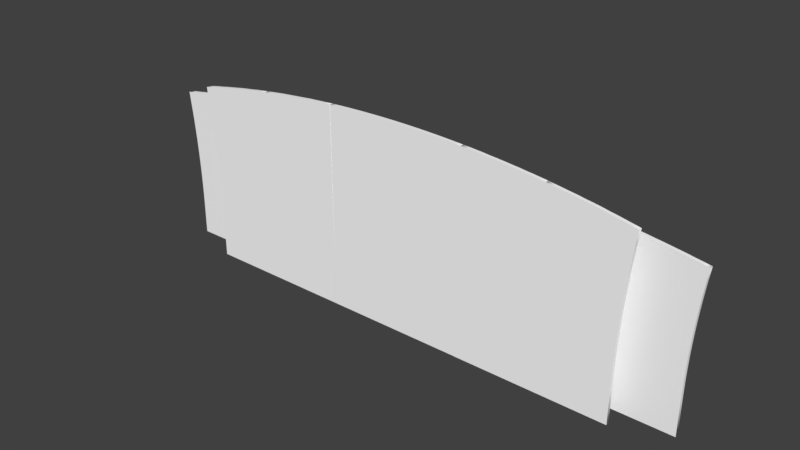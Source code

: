 # Source: set-4thfloor.blend  (saved by Blender 2.78.0; exported with 4.5.12 LTS)
import bpy
from mathutils import Matrix  # noqa: F401  (used for matrix-valued properties, if any)

bpy.ops.wm.read_factory_settings(use_empty=True)
scene = bpy.context.scene
scene.name = 'Scene'

# ---- collections
col_collection_1 = bpy.data.collections.new('Collection 1'); scene.collection.children.link(col_collection_1)

# ---- materials (node trees are filled in below, after node groups)
mat_svgmat_014 = bpy.data.materials.new('SVGMat.014')
mat_svgmat_014.alpha_threshold = 0.0
mat_svgmat_014.use_transparent_shadow = False
mat_svgmat_014.diffuse_color = (1.0, 1.0, 1.0, 1.0)
mat_svgmat_014.roughness = 0.5
mat_svgmat_012 = bpy.data.materials.new('SVGMat.012')
mat_svgmat_012.alpha_threshold = 0.0
mat_svgmat_012.use_transparent_shadow = False
mat_svgmat_012.diffuse_color = (1.0, 1.0, 1.0, 1.0)
mat_svgmat_012.roughness = 0.5
mat_svgmat_010 = bpy.data.materials.new('SVGMat.010')
mat_svgmat_010.alpha_threshold = 0.0
mat_svgmat_010.use_transparent_shadow = False
mat_svgmat_010.diffuse_color = (1.0, 1.0, 1.0, 1.0)
mat_svgmat_010.roughness = 0.5
mat_svgmat_008 = bpy.data.materials.new('SVGMat.008')
mat_svgmat_008.alpha_threshold = 0.0
mat_svgmat_008.use_transparent_shadow = False
mat_svgmat_008.diffuse_color = (1.0, 1.0, 1.0, 1.0)
mat_svgmat_008.roughness = 0.5
mat_svgmat_006 = bpy.data.materials.new('SVGMat.006')
mat_svgmat_006.alpha_threshold = 0.0
mat_svgmat_006.use_transparent_shadow = False
mat_svgmat_006.diffuse_color = (1.0, 1.0, 1.0, 1.0)
mat_svgmat_006.roughness = 0.5
mat_svgmat_004 = bpy.data.materials.new('SVGMat.004')
mat_svgmat_004.alpha_threshold = 0.0
mat_svgmat_004.use_transparent_shadow = False
mat_svgmat_004.diffuse_color = (1.0, 1.0, 1.0, 1.0)
mat_svgmat_004.roughness = 0.5

# ---- material node trees

# ---- world
world_world = bpy.data.worlds.new('World'); scene.world = world_world
world_world.color = (0.05088, 0.05088, 0.05088)
world_world.use_sun_shadow = False
world_world.sun_shadow_jitter_overblur = 0.0
world_world.cycles.sampling_method = 'MANUAL'

# ---- meshes
me_mesh = bpy.data.meshes.new('Mesh')
me_mesh.from_pydata([(-0.04166, -0.09939, 0.001), (-0.04166, -0.08857, 0.001), (-0.04166, -0.07649, 0.001), (-0.04166, -0.06358, 0.001), (-0.04166, -0.05025, 0.001), (-0.04166, -0.03692, 0.001), (-0.04166, -0.02401, 0.001), (-0.04166, -0.01194, 0.001), (-0.04166, -0.001122, 0.001), (-0.04166, 0.00802, 0.001), (-0.04166, 0.01507, 0.001), (-0.04166, 0.01961, 0.001), (-0.04166, 0.02121, 0.001), (-0.03853, 0.02139, 0.001), (-0.03539, 0.02156, 0.001), (-0.03225, 0.02171, 0.001), (-0.02911, 0.02185, 0.001), (-0.02596, 0.02198, 0.001), (-0.02281, 0.02209, 0.001), (-0.01966, 0.02219, 0.001), (-0.01651, 0.02227, 0.001), (-0.01335, 0.02234, 0.001), (-0.01018, 0.0224, 0.001), (-0.007015, 0.02244, 0.001), (-0.003845, 0.02247, 0.001), (-0.003456, 0.02247, 0.001), (-0.003067, 0.02247, 0.001), (-0.002678, 0.02247, 0.001), (-0.002288, 0.02248, 0.001), (-0.001899, 0.02248, 0.001), (-0.00151, 0.02248, 0.001), (-0.00112, 0.02248, 0.001), (-0.000731, 0.02248, 0.001), (-0.0003416, 0.02248, 0.001), (4.795e-05, 0.02248, 0.001), (0.0004375, 0.02248, 0.001), (0.0008271, 0.02248, 0.001), (0.004417, 0.02247, 0.001), (0.008002, 0.02245, 0.001), (0.01158, 0.0224, 0.001), (0.01516, 0.02234, 0.001), (0.01873, 0.02225, 0.001), (0.0223, 0.02215, 0.001), (0.02586, 0.02204, 0.001), (0.02942, 0.0219, 0.001), (0.03297, 0.02175, 0.001), (0.03652, 0.02158, 0.001), (0.04007, 0.02139, 0.001), (0.04361, 0.02118, 0.001), (0.04361, 0.01958, 0.001), (0.04361, 0.01504, 0.001), (0.04361, 0.007991, 0.001), (0.04361, -0.001151, 0.001), (0.04361, -0.01197, 0.001), (0.04361, -0.02404, 0.001), (0.04361, -0.03695, 0.001), (0.04361, -0.05028, 0.001), (0.04361, -0.06361, 0.001), (0.04361, -0.07652, 0.001), (0.04361, -0.0886, 0.001), (0.04361, -0.09941, 0.001), (-0.04166, -0.09939, -0.001), (-0.04166, -0.08857, -0.001), (-0.04166, -0.07649, -0.001), (-0.04166, -0.06358, -0.001), (-0.04166, -0.05025, -0.001), (-0.04166, -0.03692, -0.001), (-0.04166, -0.02401, -0.001), (-0.04166, -0.01194, -0.001), (-0.04166, -0.001122, -0.001), (-0.04166, 0.00802, -0.001), (-0.04166, 0.01507, -0.001), (-0.04166, 0.01961, -0.001), (-0.04166, 0.02121, -0.001), (-0.03853, 0.02139, -0.001), (-0.03539, 0.02156, -0.001), (-0.03225, 0.02171, -0.001), (-0.02911, 0.02185, -0.001), (-0.02596, 0.02198, -0.001), (-0.02281, 0.02209, -0.001), (-0.01966, 0.02219, -0.001), (-0.01651, 0.02227, -0.001), (-0.01335, 0.02234, -0.001), (-0.01018, 0.0224, -0.001), (-0.007015, 0.02244, -0.001), (-0.003845, 0.02247, -0.001), (-0.003456, 0.02247, -0.001), (-0.003067, 0.02247, -0.001), (-0.002678, 0.02247, -0.001), (-0.002288, 0.02248, -0.001), (-0.001899, 0.02248, -0.001), (-0.00151, 0.02248, -0.001), (-0.00112, 0.02248, -0.001), (-0.000731, 0.02248, -0.001), (-0.0003416, 0.02248, -0.001), (4.795e-05, 0.02248, -0.001), (0.0004375, 0.02248, -0.001), (0.0008271, 0.02248, -0.001), (0.004417, 0.02247, -0.001), (0.008002, 0.02245, -0.001), (0.01158, 0.0224, -0.001), (0.01516, 0.02234, -0.001), (0.01873, 0.02225, -0.001), (0.0223, 0.02215, -0.001), (0.02586, 0.02204, -0.001), (0.02942, 0.0219, -0.001), (0.03297, 0.02175, -0.001), (0.03652, 0.02158, -0.001), (0.04007, 0.02139, -0.001), (0.04361, 0.02118, -0.001), (0.04361, 0.01958, -0.001), (0.04361, 0.01504, -0.001), (0.04361, 0.007991, -0.001), (0.04361, -0.001151, -0.001), (0.04361, -0.01197, -0.001), (0.04361, -0.02404, -0.001), (0.04361, -0.03695, -0.001), (0.04361, -0.05028, -0.001), (0.04361, -0.06361, -0.001), (0.04361, -0.07652, -0.001), (0.04361, -0.0886, -0.001), (0.04361, -0.09941, -0.001), (-0.04166, -0.09939, -0.001), (-0.04166, -0.09939, 0.001), (-0.04166, -0.08857, -0.001), (-0.04166, -0.08857, 0.001), (-0.04166, -0.07649, -0.001), (-0.04166, -0.07649, 0.001), (-0.04166, -0.06358, -0.001), (-0.04166, -0.06358, 0.001), (-0.04166, -0.05025, -0.001), (-0.04166, -0.05025, 0.001), (-0.04166, -0.03692, -0.001), (-0.04166, -0.03692, 0.001), (-0.04166, -0.02401, -0.001), (-0.04166, -0.02401, 0.001), (-0.04166, -0.01194, -0.001), (-0.04166, -0.01194, 0.001), (-0.04166, -0.001122, -0.001), (-0.04166, -0.001122, 0.001), (-0.04166, 0.00802, -0.001), (-0.04166, 0.00802, 0.001), (-0.04166, 0.01507, -0.001), (-0.04166, 0.01507, 0.001), (-0.04166, 0.01961, -0.001), (-0.04166, 0.01961, 0.001), (-0.04166, 0.02121, -0.001), (-0.04166, 0.02121, 0.001), (-0.03853, 0.02139, -0.001), (-0.03853, 0.02139, 0.001), (-0.03539, 0.02156, -0.001), (-0.03539, 0.02156, 0.001), (-0.03225, 0.02171, -0.001), (-0.03225, 0.02171, 0.001), (-0.02911, 0.02185, -0.001), (-0.02911, 0.02185, 0.001), (-0.02596, 0.02198, -0.001), (-0.02596, 0.02198, 0.001), (-0.02281, 0.02209, -0.001), (-0.02281, 0.02209, 0.001), (-0.01966, 0.02219, -0.001), (-0.01966, 0.02219, 0.001), (-0.01651, 0.02227, -0.001), (-0.01651, 0.02227, 0.001), (-0.01335, 0.02234, -0.001), (-0.01335, 0.02234, 0.001), (-0.01018, 0.0224, -0.001), (-0.01018, 0.0224, 0.001), (-0.007015, 0.02244, -0.001), (-0.007015, 0.02244, 0.001), (-0.003845, 0.02247, -0.001), (-0.003845, 0.02247, 0.001), (-0.003456, 0.02247, -0.001), (-0.003456, 0.02247, 0.001), (-0.003067, 0.02247, -0.001), (-0.003067, 0.02247, 0.001), (-0.002678, 0.02247, -0.001), (-0.002678, 0.02247, 0.001), (-0.002288, 0.02248, -0.001), (-0.002288, 0.02248, 0.001), (-0.001899, 0.02248, -0.001), (-0.001899, 0.02248, 0.001), (-0.00151, 0.02248, -0.001), (-0.00151, 0.02248, 0.001), (-0.00112, 0.02248, -0.001), (-0.00112, 0.02248, 0.001), (-0.000731, 0.02248, -0.001), (-0.000731, 0.02248, 0.001), (-0.0003416, 0.02248, -0.001), (-0.0003416, 0.02248, 0.001), (4.795e-05, 0.02248, -0.001), (4.795e-05, 0.02248, 0.001), (0.0004375, 0.02248, -0.001), (0.0004375, 0.02248, 0.001), (0.0008271, 0.02248, -0.001), (0.0008271, 0.02248, 0.001), (0.004417, 0.02247, -0.001), (0.004417, 0.02247, 0.001), (0.008002, 0.02245, -0.001), (0.008002, 0.02245, 0.001), (0.01158, 0.0224, -0.001), (0.01158, 0.0224, 0.001), (0.01516, 0.02234, -0.001), (0.01516, 0.02234, 0.001), (0.01873, 0.02225, -0.001), (0.01873, 0.02225, 0.001), (0.0223, 0.02215, -0.001), (0.0223, 0.02215, 0.001), (0.02586, 0.02204, -0.001), (0.02586, 0.02204, 0.001), (0.02942, 0.0219, -0.001), (0.02942, 0.0219, 0.001), (0.03297, 0.02175, -0.001), (0.03297, 0.02175, 0.001), (0.03652, 0.02158, -0.001), (0.03652, 0.02158, 0.001), (0.04007, 0.02139, -0.001), (0.04007, 0.02139, 0.001), (0.04361, 0.02118, -0.001), (0.04361, 0.02118, 0.001), (0.04361, 0.01958, -0.001), (0.04361, 0.01958, 0.001), (0.04361, 0.01504, -0.001), (0.04361, 0.01504, 0.001), (0.04361, 0.007991, -0.001), (0.04361, 0.007991, 0.001), (0.04361, -0.001151, -0.001), (0.04361, -0.001151, 0.001), (0.04361, -0.01197, -0.001), (0.04361, -0.01197, 0.001), (0.04361, -0.02404, -0.001), (0.04361, -0.02404, 0.001), (0.04361, -0.03695, -0.001), (0.04361, -0.03695, 0.001), (0.04361, -0.05028, -0.001), (0.04361, -0.05028, 0.001), (0.04361, -0.06361, -0.001), (0.04361, -0.06361, 0.001), (0.04361, -0.07652, -0.001), (0.04361, -0.07652, 0.001), (0.04361, -0.0886, -0.001), (0.04361, -0.0886, 0.001), (0.04361, -0.09941, -0.001), (0.04361, -0.09941, 0.001)], [], [(35, 37, 36), (34, 37, 35), (33, 37, 34), (32, 37, 33), (31, 37, 32), (30, 37, 31), (37, 30, 29, 28, 27, 26, 25, 24, 23, 22, 21, 20, 19, 18, 17, 16, 15, 14, 13, 12, 11, 10, 9, 8, 7, 6, 5, 4, 3, 2, 1, 0, 60, 59, 58, 57, 56, 55, 54, 53, 52, 51, 50, 49, 48, 47, 46, 45, 44, 43, 42, 41, 40, 39, 38), (98, 96, 97), (98, 95, 96), (98, 94, 95), (98, 93, 94), (98, 92, 93), (98, 91, 92), (98, 90, 91), (98, 89, 90), (98, 88, 89), (98, 87, 88), (99, 87, 98), (99, 86, 87), (99, 85, 86), (99, 84, 85), (100, 84, 99), (100, 83, 84), (101, 83, 100), (101, 82, 83), (101, 81, 82), (102, 81, 101), (102, 80, 81), (103, 80, 102), (103, 79, 80), (104, 79, 103), (104, 78, 79), (105, 78, 104), (105, 77, 78), (106, 77, 105), (106, 76, 77), (107, 76, 106), (107, 75, 76), (108, 75, 107), (108, 74, 75), (108, 73, 74), (109, 73, 108), (109, 72, 73), (110, 72, 109), (110, 71, 72), (111, 71, 110), (111, 70, 71), (112, 70, 111), (112, 69, 70), (113, 69, 112), (113, 68, 69), (114, 68, 113), (114, 67, 68), (115, 67, 114), (115, 66, 67), (116, 66, 115), (116, 65, 66), (117, 65, 116), (117, 64, 65), (118, 64, 117), (118, 63, 64), (119, 63, 118), (119, 62, 63), (120, 62, 119), (120, 61, 62), (121, 61, 120), (123, 125, 124, 122), (125, 127, 126, 124), (127, 129, 128, 126), (129, 131, 130, 128), (131, 133, 132, 130), (133, 135, 134, 132), (135, 137, 136, 134), (137, 139, 138, 136), (139, 141, 140, 138), (141, 143, 142, 140), (143, 145, 144, 142), (145, 147, 146, 144), (147, 149, 148, 146), (149, 151, 150, 148), (151, 153, 152, 150), (153, 155, 154, 152), (155, 157, 156, 154), (157, 159, 158, 156), (159, 161, 160, 158), (161, 163, 162, 160), (163, 165, 164, 162), (165, 167, 166, 164), (167, 169, 168, 166), (169, 171, 170, 168), (171, 173, 172, 170), (173, 175, 174, 172), (175, 177, 176, 174), (177, 179, 178, 176), (179, 181, 180, 178), (181, 183, 182, 180), (183, 185, 184, 182), (185, 187, 186, 184), (187, 189, 188, 186), (189, 191, 190, 188), (191, 193, 192, 190), (193, 195, 194, 192), (195, 197, 196, 194), (197, 199, 198, 196), (199, 201, 200, 198), (201, 203, 202, 200), (203, 205, 204, 202), (205, 207, 206, 204), (207, 209, 208, 206), (209, 211, 210, 208), (211, 213, 212, 210), (213, 215, 214, 212), (215, 217, 216, 214), (217, 219, 218, 216), (219, 221, 220, 218), (221, 223, 222, 220), (223, 225, 224, 222), (225, 227, 226, 224), (227, 229, 228, 226), (229, 231, 230, 228), (231, 233, 232, 230), (233, 235, 234, 232), (235, 237, 236, 234), (237, 239, 238, 236), (239, 241, 240, 238), (241, 243, 242, 240), (243, 123, 122, 242)])
me_mesh.polygons.foreach_set('use_smooth', [0, 0, 0, 0, 0, 0, 0, 0, 0, 0, 0, 0, 0, 0, 0, 0, 0, 0, 0, 0, 0, 0, 0, 0, 0, 0, 0, 0, 0, 0, 0, 0, 0, 0, 0, 0, 0, 0, 0, 0, 0, 0, 0, 0, 0, 0, 0, 0, 0, 0, 0, 0, 0, 0, 0, 0, 0, 0, 0, 0, 0, 0, 0, 0, 0, 0, 1, 1, 1, 1, 1, 1, 1, 1, 1, 1, 1, 1, 1, 1, 1, 1, 1, 1, 1, 1, 1, 1, 1, 1, 1, 1, 1, 1, 1, 1, 1, 1, 1, 1, 1, 1, 1, 1, 1, 1, 1, 1, 1, 1, 1, 1, 1, 1, 1, 1, 1, 1, 1, 1, 1, 1, 1, 1, 1, 1, 1])
_uv = me_mesh.uv_layers.new(name='UVMap')
_uv.uv.foreach_set('vector', [0.0, 0.0, 1.0, 0.0, 1.0, 1.0, 0.0, 0.0, 1.0, 0.0, 1.0, 1.0, 0.0, 0.0, 1.0, 0.0, 1.0, 1.0, 0.0, 0.0, 1.0, 0.0, 1.0, 1.0, 0.0, 0.0, 1.0, 0.0, 1.0, 1.0, 0.0, 0.0, 1.0, 0.0, 1.0, 1.0, 0.5404, 1.0, 0.4709, 1.0, 0.4663, 1.0, 0.4617, 1.0, 0.4572, 1.0, 0.4526, 0.9999, 0.448, 0.9999, 0.4435, 0.9999, 0.4063, 0.9997, 0.3691, 0.9993, 0.332, 0.9989, 0.295, 0.9983, 0.258, 0.9976, 0.221, 0.9968, 0.184, 0.9959, 0.1472, 0.9949, 0.1103, 0.9937, 0.07349, 0.9925, 0.03672, 0.9911, 5.243e-07, 0.9896, 5.243e-07, 0.9764, 5.243e-07, 0.9392, 5.243e-07, 0.8814, 5.243e-07, 0.8064, 3.495e-07, 0.7176, 3.495e-07, 0.6186, 3.495e-07, 0.5127, 3.495e-07, 0.4033, 3.495e-07, 0.294, 3.495e-07, 0.188, 3.495e-07, 0.08898, 0.0, 0.0002378, 1.0, 0.0, 1.0, 0.08874, 1.0, 0.1878, 1.0, 0.2937, 1.0, 0.4031, 1.0, 0.5124, 1.0, 0.6184, 1.0, 0.7174, 1.0, 0.8061, 1.0, 0.8812, 1.0, 0.939, 1.0, 0.9762, 1.0, 0.9894, 0.9585, 0.9911, 0.9169, 0.9926, 0.8753, 0.994, 0.8336, 0.9953, 0.7919, 0.9964, 0.7501, 0.9973, 0.7082, 0.9982, 0.6663, 0.9988, 0.6244, 0.9994, 0.5824, 0.9997, 0.0, 0.0, 1.0, 0.0, 1.0, 1.0, 0.0, 0.0, 1.0, 0.0, 1.0, 1.0, 0.0, 0.0, 1.0, 0.0, 1.0, 1.0, 0.0, 0.0, 1.0, 0.0, 1.0, 1.0, 0.0, 0.0, 1.0, 0.0, 1.0, 1.0, 0.0, 0.0, 1.0, 0.0, 1.0, 1.0, 0.0, 0.0, 1.0, 0.0, 1.0, 1.0, 0.0, 0.0, 1.0, 0.0, 1.0, 1.0, 0.0, 0.0, 1.0, 0.0, 1.0, 1.0, 0.0, 0.0, 1.0, 0.0, 1.0, 1.0, 0.0, 0.0, 1.0, 0.0, 1.0, 1.0, 0.0, 0.0, 1.0, 0.0, 1.0, 1.0, 0.0, 0.0, 1.0, 0.0, 1.0, 1.0, 0.0, 0.0, 1.0, 0.0, 1.0, 1.0, 0.0, 0.0, 1.0, 0.0, 1.0, 1.0, 0.0, 0.0, 1.0, 0.0, 1.0, 1.0, 0.0, 0.0, 1.0, 0.0, 1.0, 1.0, 0.0, 0.0, 1.0, 0.0, 1.0, 1.0, 0.0, 0.0, 1.0, 0.0, 1.0, 1.0, 0.0, 0.0, 1.0, 0.0, 1.0, 1.0, 0.0, 0.0, 1.0, 0.0, 1.0, 1.0, 0.0, 0.0, 1.0, 0.0, 1.0, 1.0, 0.0, 0.0, 1.0, 0.0, 1.0, 1.0, 0.0, 0.0, 1.0, 0.0, 1.0, 1.0, 0.0, 0.0, 1.0, 0.0, 1.0, 1.0, 0.0, 0.0, 1.0, 0.0, 1.0, 1.0, 0.0, 0.0, 1.0, 0.0, 1.0, 1.0, 0.0, 0.0, 1.0, 0.0, 1.0, 1.0, 0.0, 0.0, 1.0, 0.0, 1.0, 1.0, 0.0, 0.0, 1.0, 0.0, 1.0, 1.0, 0.0, 0.0, 1.0, 0.0, 1.0, 1.0, 0.0, 0.0, 1.0, 0.0, 1.0, 1.0, 0.0, 0.0, 1.0, 0.0, 1.0, 1.0, 0.0, 0.0, 1.0, 0.0, 1.0, 1.0, 0.0, 0.0, 1.0, 0.0, 1.0, 1.0, 0.0, 0.0, 1.0, 0.0, 1.0, 1.0, 0.0, 0.0, 1.0, 0.0, 1.0, 1.0, 0.0, 0.0, 1.0, 0.0, 1.0, 1.0, 0.0, 0.0, 1.0, 0.0, 1.0, 1.0, 0.0, 0.0, 1.0, 0.0, 1.0, 1.0, 0.0, 0.0, 1.0, 0.0, 1.0, 1.0, 0.0, 0.0, 1.0, 0.0, 1.0, 1.0, 0.0, 0.0, 1.0, 0.0, 1.0, 1.0, 0.0, 0.0, 1.0, 0.0, 1.0, 1.0, 0.0, 0.0, 1.0, 0.0, 1.0, 1.0, 0.0, 0.0, 1.0, 0.0, 1.0, 1.0, 0.0, 0.0, 1.0, 0.0, 1.0, 1.0, 0.0, 0.0, 1.0, 0.0, 1.0, 1.0, 0.0, 0.0, 1.0, 0.0, 1.0, 1.0, 0.0, 0.0, 1.0, 0.0, 1.0, 1.0, 0.0, 0.0, 1.0, 0.0, 1.0, 1.0, 0.0, 0.0, 1.0, 0.0, 1.0, 1.0, 0.0, 0.0, 1.0, 0.0, 1.0, 1.0, 0.0, 0.0, 1.0, 0.0, 1.0, 1.0, 0.0, 0.0, 1.0, 0.0, 1.0, 1.0, 0.0, 0.0, 1.0, 0.0, 1.0, 1.0, 0.0, 0.0, 1.0, 0.0, 1.0, 1.0, 0.0, 0.0, 1.0, 0.0, 1.0, 1.0, 0.0, 0.0, 1.0, 0.0, 1.0, 1.0, 0.0, 0.0, 1.0, 0.0, 1.0, 1.0, 0.0, 1.0, 0.0, 0.0, 1.0, 0.0, 1.0, 1.0, 0.0, 1.0, 0.0, 0.0, 1.0, 0.0, 1.0, 1.0, 0.0, 1.0, 0.0, 0.0, 1.0, 0.0, 1.0, 1.0, 0.0, 1.0, 0.0, 0.0, 1.0, 0.0, 1.0, 1.0, 0.0, 1.0, 0.0, 0.0, 1.0, 0.0, 1.0, 1.0, 0.0, 1.0, 0.0, 0.0, 1.0, 0.0, 1.0, 1.0, 0.0, 1.0, 0.0, 0.0, 1.0, 0.0, 1.0, 1.0, 0.0, 1.0, 0.0, 0.0, 1.0, 0.0, 1.0, 1.0, 0.0, 1.0, 0.0, 0.0, 1.0, 0.0, 1.0, 1.0, 0.0, 1.0, 0.0, 0.0, 1.0, 0.0, 1.0, 1.0, 0.0, 1.0, 0.0, 0.0, 1.0, 0.0, 1.0, 1.0, 0.0, 1.0, 0.0, 0.0, 1.0, 0.0, 1.0, 1.0, 0.0, 1.0, 0.0, 0.0, 1.0, 0.0, 1.0, 1.0, 0.0, 1.0, 0.0, 0.0, 1.0, 0.0, 1.0, 1.0, 0.0, 1.0, 0.0, 0.0, 1.0, 0.0, 1.0, 1.0, 0.0, 1.0, 0.0, 0.0, 1.0, 0.0, 1.0, 1.0, 0.0, 1.0, 0.0, 0.0, 1.0, 0.0, 1.0, 1.0, 0.0, 1.0, 0.0, 0.0, 1.0, 0.0, 1.0, 1.0, 0.0, 1.0, 0.0, 0.0, 1.0, 0.0, 1.0, 1.0, 0.0, 1.0, 0.0, 0.0, 1.0, 0.0, 1.0, 1.0, 0.0, 1.0, 0.0, 0.0, 1.0, 0.0, 1.0, 1.0, 0.0, 1.0, 0.0, 0.0, 1.0, 0.0, 1.0, 1.0, 0.0, 1.0, 0.0, 0.0, 1.0, 0.0, 1.0, 1.0, 0.0, 1.0, 0.0, 0.0, 1.0, 0.0, 1.0, 1.0, 0.0, 1.0, 0.0, 0.0, 1.0, 0.0, 1.0, 1.0, 0.0, 1.0, 0.0, 0.0, 1.0, 0.0, 1.0, 1.0, 0.0, 1.0, 0.0, 0.0, 1.0, 0.0, 1.0, 1.0, 0.0, 1.0, 0.0, 0.0, 1.0, 0.0, 1.0, 1.0, 0.0, 1.0, 0.0, 0.0, 1.0, 0.0, 1.0, 1.0, 0.0, 1.0, 0.0, 0.0, 1.0, 0.0, 1.0, 1.0, 0.0, 1.0, 0.0, 0.0, 1.0, 0.0, 1.0, 1.0, 0.0, 1.0, 0.0, 0.0, 1.0, 0.0, 1.0, 1.0, 0.0, 1.0, 0.0, 0.0, 1.0, 0.0, 1.0, 1.0, 0.0, 1.0, 0.0, 0.0, 1.0, 0.0, 1.0, 1.0, 0.0, 1.0, 0.0, 0.0, 1.0, 0.0, 1.0, 1.0, 0.0, 1.0, 0.0, 0.0, 1.0, 0.0, 1.0, 1.0, 0.0, 1.0, 0.0, 0.0, 1.0, 0.0, 1.0, 1.0, 0.0, 1.0, 0.0, 0.0, 1.0, 0.0, 1.0, 1.0, 0.0, 1.0, 0.0, 0.0, 1.0, 0.0, 1.0, 1.0, 0.0, 1.0, 0.0, 0.0, 1.0, 0.0, 1.0, 1.0, 0.0, 1.0, 0.0, 0.0, 1.0, 0.0, 1.0, 1.0, 0.0, 1.0, 0.0, 0.0, 1.0, 0.0, 1.0, 1.0, 0.0, 1.0, 0.0, 0.0, 1.0, 0.0, 1.0, 1.0, 0.0, 1.0, 0.0, 0.0, 1.0, 0.0, 1.0, 1.0, 0.0, 1.0, 0.0, 0.0, 1.0, 0.0, 1.0, 1.0, 0.0, 1.0, 0.0, 0.0, 1.0, 0.0, 1.0, 1.0, 0.0, 1.0, 0.0, 0.0, 1.0, 0.0, 1.0, 1.0, 0.0, 1.0, 0.0, 0.0, 1.0, 0.0, 1.0, 1.0, 0.0, 1.0, 0.0, 0.0, 1.0, 0.0, 1.0, 1.0, 0.0, 1.0, 0.0, 0.0, 1.0, 0.0, 1.0, 1.0, 0.0, 1.0, 0.0, 0.0, 1.0, 0.0, 1.0, 1.0, 0.0, 1.0, 0.0, 0.0, 1.0, 0.0, 1.0, 1.0, 0.0, 1.0, 0.0, 0.0, 1.0, 0.0, 1.0, 1.0, 0.0, 1.0, 0.0, 0.0, 1.0, 0.0, 1.0, 1.0, 0.0, 1.0, 0.0, 0.0, 1.0, 0.0, 1.0, 1.0, 0.0, 1.0, 0.0, 0.0, 1.0, 0.0, 1.0, 1.0, 0.0, 1.0, 0.0, 0.0, 1.0, 0.0, 1.0, 1.0, 0.0, 1.0, 0.0, 0.0, 1.0, 0.0, 1.0, 1.0, 0.0, 1.0, 0.0, 0.0, 1.0, 0.0, 1.0, 1.0, 0.0, 1.0, 0.0, 0.0, 1.0, 0.0, 1.0, 1.0, 0.0, 1.0])
me_mesh.materials.append(mat_svgmat_014)
me_mesh.use_remesh_preserve_volume = False
me_mesh.use_remesh_preserve_attributes = False
me_mesh.use_mirror_vertex_groups = False
me_mesh.update()
me_mesh_001 = bpy.data.meshes.new('Mesh.001')
me_mesh_001.from_pydata([(0.0798, 0.2738, 0.001), (0.08381, 0.2747, 0.001), (0.08782, 0.2755, 0.001), (0.09185, 0.2762, 0.001), (0.09588, 0.277, 0.001), (0.09993, 0.2777, 0.001), (0.104, 0.2784, 0.001), (0.108, 0.2791, 0.001), (0.1121, 0.2797, 0.001), (0.1162, 0.2803, 0.001), (0.1203, 0.281, 0.001), (0.1243, 0.2815, 0.001), (0.1284, 0.2821, 0.001), (0.1284, 0.282, 0.001), (0.1284, 0.2817, 0.001), (0.1284, 0.2812, 0.001), (0.1284, 0.2806, 0.001), (0.1284, 0.2798, 0.001), (0.1284, 0.279, 0.001), (0.1284, 0.2781, 0.001), (0.1284, 0.2772, 0.001), (0.1284, 0.2763, 0.001), (0.1284, 0.2754, 0.001), (0.1284, 0.2746, 0.001), (0.1284, 0.2738, 0.001), (0.1284, 0.1662, 0.001), (0.08576, 0.1662, 0.001), (0.08576, 0.1865, 0.001), (0.08572, 0.1939, 0.001), (0.0856, 0.2013, 0.001), (0.08538, 0.2086, 0.001), (0.08509, 0.216, 0.001), (0.08471, 0.2233, 0.001), (0.08425, 0.2306, 0.001), (0.08371, 0.2378, 0.001), (0.08309, 0.2451, 0.001), (0.08238, 0.2523, 0.001), (0.0816, 0.2595, 0.001), (0.08073, 0.2667, 0.001), (0.0798, 0.2738, -0.001), (0.08381, 0.2747, -0.001), (0.08782, 0.2755, -0.001), (0.09185, 0.2762, -0.001), (0.09588, 0.277, -0.001), (0.09993, 0.2777, -0.001), (0.104, 0.2784, -0.001), (0.108, 0.2791, -0.001), (0.1121, 0.2797, -0.001), (0.1162, 0.2803, -0.001), (0.1203, 0.281, -0.001), (0.1243, 0.2815, -0.001), (0.1284, 0.2821, -0.001), (0.1284, 0.282, -0.001), (0.1284, 0.2817, -0.001), (0.1284, 0.2812, -0.001), (0.1284, 0.2806, -0.001), (0.1284, 0.2798, -0.001), (0.1284, 0.279, -0.001), (0.1284, 0.2781, -0.001), (0.1284, 0.2772, -0.001), (0.1284, 0.2763, -0.001), (0.1284, 0.2754, -0.001), (0.1284, 0.2746, -0.001), (0.1284, 0.2738, -0.001), (0.1284, 0.1662, -0.001), (0.08576, 0.1662, -0.001), (0.08576, 0.1865, -0.001), (0.08572, 0.1939, -0.001), (0.0856, 0.2013, -0.001), (0.08538, 0.2086, -0.001), (0.08509, 0.216, -0.001), (0.08471, 0.2233, -0.001), (0.08425, 0.2306, -0.001), (0.08371, 0.2378, -0.001), (0.08309, 0.2451, -0.001), (0.08238, 0.2523, -0.001), (0.0816, 0.2595, -0.001), (0.08073, 0.2667, -0.001), (0.0798, 0.2738, -0.001), (0.0798, 0.2738, 0.001), (0.08381, 0.2747, -0.001), (0.08381, 0.2747, 0.001), (0.08782, 0.2755, -0.001), (0.08782, 0.2755, 0.001), (0.09185, 0.2762, -0.001), (0.09185, 0.2762, 0.001), (0.09588, 0.277, -0.001), (0.09588, 0.277, 0.001), (0.09993, 0.2777, -0.001), (0.09993, 0.2777, 0.001), (0.104, 0.2784, -0.001), (0.104, 0.2784, 0.001), (0.108, 0.2791, -0.001), (0.108, 0.2791, 0.001), (0.1121, 0.2797, -0.001), (0.1121, 0.2797, 0.001), (0.1162, 0.2803, -0.001), (0.1162, 0.2803, 0.001), (0.1203, 0.281, -0.001), (0.1203, 0.281, 0.001), (0.1243, 0.2815, -0.001), (0.1243, 0.2815, 0.001), (0.1284, 0.2821, -0.001), (0.1284, 0.2821, 0.001), (0.1284, 0.282, -0.001), (0.1284, 0.282, 0.001), (0.1284, 0.2817, -0.001), (0.1284, 0.2817, 0.001), (0.1284, 0.2812, -0.001), (0.1284, 0.2812, 0.001), (0.1284, 0.2806, -0.001), (0.1284, 0.2806, 0.001), (0.1284, 0.2798, -0.001), (0.1284, 0.2798, 0.001), (0.1284, 0.279, -0.001), (0.1284, 0.279, 0.001), (0.1284, 0.2781, -0.001), (0.1284, 0.2781, 0.001), (0.1284, 0.2772, -0.001), (0.1284, 0.2772, 0.001), (0.1284, 0.2763, -0.001), (0.1284, 0.2763, 0.001), (0.1284, 0.2754, -0.001), (0.1284, 0.2754, 0.001), (0.1284, 0.2746, -0.001), (0.1284, 0.2746, 0.001), (0.1284, 0.2738, -0.001), (0.1284, 0.2738, 0.001), (0.1284, 0.1662, -0.001), (0.1284, 0.1662, 0.001), (0.08576, 0.1662, -0.001), (0.08576, 0.1662, 0.001), (0.08576, 0.1865, -0.001), (0.08576, 0.1865, 0.001), (0.08572, 0.1939, -0.001), (0.08572, 0.1939, 0.001), (0.0856, 0.2013, -0.001), (0.0856, 0.2013, 0.001), (0.08538, 0.2086, -0.001), (0.08538, 0.2086, 0.001), (0.08509, 0.216, -0.001), (0.08509, 0.216, 0.001), (0.08471, 0.2233, -0.001), (0.08471, 0.2233, 0.001), (0.08425, 0.2306, -0.001), (0.08425, 0.2306, 0.001), (0.08371, 0.2378, -0.001), (0.08371, 0.2378, 0.001), (0.08309, 0.2451, -0.001), (0.08309, 0.2451, 0.001), (0.08238, 0.2523, -0.001), (0.08238, 0.2523, 0.001), (0.0816, 0.2595, -0.001), (0.0816, 0.2595, 0.001), (0.08073, 0.2667, -0.001), (0.08073, 0.2667, 0.001)], [], [(15, 14, 11, 10, 9, 8, 7, 6, 5, 4, 3, 2, 1, 0, 38, 37, 36, 35, 34, 33, 32, 31, 30, 29, 28, 27, 26, 25, 24, 23, 22, 21, 20, 19, 18, 17, 16), (13, 12, 11, 14), (52, 50, 51), (53, 50, 52), (54, 50, 53), (54, 49, 50), (55, 49, 54), (55, 48, 49), (56, 48, 55), (56, 47, 48), (57, 47, 56), (57, 46, 47), (57, 45, 46), (58, 45, 57), (58, 44, 45), (59, 44, 58), (59, 43, 44), (60, 43, 59), (60, 42, 43), (61, 42, 60), (61, 41, 42), (61, 40, 41), (62, 40, 61), (62, 39, 40), (63, 39, 62), (63, 77, 39), (64, 77, 63), (64, 76, 77), (64, 75, 76), (64, 74, 75), (64, 73, 74), (64, 72, 73), (64, 71, 72), (64, 70, 71), (64, 69, 70), (64, 68, 69), (64, 67, 68), (64, 66, 67), (64, 65, 66), (79, 81, 80, 78), (81, 83, 82, 80), (83, 85, 84, 82), (85, 87, 86, 84), (87, 89, 88, 86), (89, 91, 90, 88), (91, 93, 92, 90), (93, 95, 94, 92), (95, 97, 96, 94), (97, 99, 98, 96), (99, 101, 100, 98), (101, 103, 102, 100), (103, 105, 104, 102), (105, 107, 106, 104), (107, 109, 108, 106), (109, 111, 110, 108), (111, 113, 112, 110), (113, 115, 114, 112), (115, 117, 116, 114), (117, 119, 118, 116), (119, 121, 120, 118), (121, 123, 122, 120), (123, 125, 124, 122), (125, 127, 126, 124), (127, 129, 128, 126), (129, 131, 130, 128), (131, 133, 132, 130), (133, 135, 134, 132), (135, 137, 136, 134), (137, 139, 138, 136), (139, 141, 140, 138), (141, 143, 142, 140), (143, 145, 144, 142), (145, 147, 146, 144), (147, 149, 148, 146), (149, 151, 150, 148), (151, 153, 152, 150), (153, 155, 154, 152), (155, 79, 78, 154)])
me_mesh_001.polygons.foreach_set('use_smooth', [0, 0, 0, 0, 0, 0, 0, 0, 0, 0, 0, 0, 0, 0, 0, 0, 0, 0, 0, 0, 0, 0, 0, 0, 0, 0, 0, 0, 0, 0, 0, 0, 0, 0, 0, 0, 0, 0, 0, 1, 1, 1, 1, 1, 1, 1, 1, 1, 1, 1, 1, 1, 1, 1, 1, 1, 1, 1, 1, 1, 1, 1, 1, 1, 1, 1, 1, 1, 1, 1, 1, 1, 1, 1, 1, 1, 1, 1])
_uv = me_mesh_001.uv_layers.new(name='UVMap')
_uv.uv.foreach_set('vector', [1.006, 0.9951, 1.006, 0.9992, 0.9214, 0.9984, 0.8373, 0.9937, 0.7534, 0.9888, 0.6696, 0.9837, 0.586, 0.9784, 0.5025, 0.9729, 0.4192, 0.9671, 0.3361, 0.9612, 0.2532, 0.9551, 0.1704, 0.9487, 0.08778, 0.9422, 0.005333, 0.9355, 0.0242, 0.8735, 0.04176, 0.8113, 0.05766, 0.7488, 0.07191, 0.6862, 0.08449, 0.6234, 0.09539, 0.5604, 0.1046, 0.4972, 0.1121, 0.4339, 0.1179, 0.3703, 0.122, 0.3066, 0.1244, 0.2427, 0.125, 0.1786, 0.1243, 0.002715, 1.002, -0.0007612, 1.005, 0.9315, 1.005, 0.9379, 1.005, 0.945, 1.005, 0.9527, 1.005, 0.9606, 1.005, 0.9685, 1.006, 0.9761, 1.006, 0.9832, 1.006, 0.9896, 1.0, 0.0, 1.0, 1.0, 0.0, 0.0, 1.0, 0.0, 0.0, 0.0, 1.0, 0.0, 1.0, 1.0, 0.0, 0.0, 1.0, 0.0, 1.0, 1.0, 0.0, 0.0, 1.0, 0.0, 1.0, 1.0, 0.0, 0.0, 1.0, 0.0, 1.0, 1.0, 0.0, 0.0, 1.0, 0.0, 1.0, 1.0, 0.0, 0.0, 1.0, 0.0, 1.0, 1.0, 0.0, 0.0, 1.0, 0.0, 1.0, 1.0, 0.0, 0.0, 1.0, 0.0, 1.0, 1.0, 0.0, 0.0, 1.0, 0.0, 1.0, 1.0, 0.0, 0.0, 1.0, 0.0, 1.0, 1.0, 0.0, 0.0, 1.0, 0.0, 1.0, 1.0, 0.0, 0.0, 1.0, 0.0, 1.0, 1.0, 0.0, 0.0, 1.0, 0.0, 1.0, 1.0, 0.0, 0.0, 1.0, 0.0, 1.0, 1.0, 0.0, 0.0, 1.0, 0.0, 1.0, 1.0, 0.0, 0.0, 1.0, 0.0, 1.0, 1.0, 0.0, 0.0, 1.0, 0.0, 1.0, 1.0, 0.0, 0.0, 1.0, 0.0, 1.0, 1.0, 0.0, 0.0, 1.0, 0.0, 1.0, 1.0, 0.0, 0.0, 1.0, 0.0, 1.0, 1.0, 0.0, 0.0, 1.0, 0.0, 1.0, 1.0, 0.0, 0.0, 1.0, 0.0, 1.0, 1.0, 0.0, 0.0, 1.0, 0.0, 1.0, 1.0, 0.0, 0.0, 1.0, 0.0, 1.0, 1.0, 0.0, 0.0, 1.0, 0.0, 1.0, 1.0, 0.0, 0.0, 1.0, 0.0, 1.0, 1.0, 0.0, 0.0, 1.0, 0.0, 1.0, 1.0, 0.0, 0.0, 1.0, 0.0, 1.0, 1.0, 0.0, 0.0, 1.0, 0.0, 1.0, 1.0, 0.0, 0.0, 1.0, 0.0, 1.0, 1.0, 0.0, 0.0, 1.0, 0.0, 1.0, 1.0, 0.0, 0.0, 1.0, 0.0, 1.0, 1.0, 0.0, 0.0, 1.0, 0.0, 1.0, 1.0, 0.0, 0.0, 1.0, 0.0, 1.0, 1.0, 0.0, 0.0, 1.0, 0.0, 1.0, 1.0, 0.0, 0.0, 1.0, 0.0, 1.0, 1.0, 0.0, 0.0, 1.0, 0.0, 1.0, 1.0, 0.0, 0.0, 1.0, 0.0, 1.0, 1.0, 0.0, 1.0, 0.0, 0.0, 1.0, 0.0, 1.0, 1.0, 0.0, 1.0, 0.0, 0.0, 1.0, 0.0, 1.0, 1.0, 0.0, 1.0, 0.0, 0.0, 1.0, 0.0, 1.0, 1.0, 0.0, 1.0, 0.0, 0.0, 1.0, 0.0, 1.0, 1.0, 0.0, 1.0, 0.0, 0.0, 1.0, 0.0, 1.0, 1.0, 0.0, 1.0, 0.0, 0.0, 1.0, 0.0, 1.0, 1.0, 0.0, 1.0, 0.0, 0.0, 1.0, 0.0, 1.0, 1.0, 0.0, 1.0, 0.0, 0.0, 1.0, 0.0, 1.0, 1.0, 0.0, 1.0, 0.0, 0.0, 1.0, 0.0, 1.0, 1.0, 0.0, 1.0, 0.0, 0.0, 1.0, 0.0, 1.0, 1.0, 0.0, 1.0, 0.0, 0.0, 1.0, 0.0, 1.0, 1.0, 0.0, 1.0, 0.0, 0.0, 1.0, 0.0, 1.0, 1.0, 0.0, 1.0, 0.0, 0.0, 1.0, 0.0, 1.0, 1.0, 0.0, 1.0, 0.0, 0.0, 1.0, 0.0, 1.0, 1.0, 0.0, 1.0, 0.0, 0.0, 1.0, 0.0, 1.0, 1.0, 0.0, 1.0, 0.0, 0.0, 1.0, 0.0, 1.0, 1.0, 0.0, 1.0, 0.0, 0.0, 1.0, 0.0, 1.0, 1.0, 0.0, 1.0, 0.0, 0.0, 1.0, 0.0, 1.0, 1.0, 0.0, 1.0, 0.0, 0.0, 1.0, 0.0, 1.0, 1.0, 0.0, 1.0, 0.0, 0.0, 1.0, 0.0, 1.0, 1.0, 0.0, 1.0, 0.0, 0.0, 1.0, 0.0, 1.0, 1.0, 0.0, 1.0, 0.0, 0.0, 1.0, 0.0, 1.0, 1.0, 0.0, 1.0, 0.0, 0.0, 1.0, 0.0, 1.0, 1.0, 0.0, 1.0, 0.0, 0.0, 1.0, 0.0, 1.0, 1.0, 0.0, 1.0, 0.0, 0.0, 1.0, 0.0, 1.0, 1.0, 0.0, 1.0, 0.0, 0.0, 1.0, 0.0, 1.0, 1.0, 0.0, 1.0, 0.0, 0.0, 1.0, 0.0, 1.0, 1.0, 0.0, 1.0, 0.0, 0.0, 1.0, 0.0, 1.0, 1.0, 0.0, 1.0, 0.0, 0.0, 1.0, 0.0, 1.0, 1.0, 0.0, 1.0, 0.0, 0.0, 1.0, 0.0, 1.0, 1.0, 0.0, 1.0, 0.0, 0.0, 1.0, 0.0, 1.0, 1.0, 0.0, 1.0, 0.0, 0.0, 1.0, 0.0, 1.0, 1.0, 0.0, 1.0, 0.0, 0.0, 1.0, 0.0, 1.0, 1.0, 0.0, 1.0, 0.0, 0.0, 1.0, 0.0, 1.0, 1.0, 0.0, 1.0, 0.0, 0.0, 1.0, 0.0, 1.0, 1.0, 0.0, 1.0, 0.0, 0.0, 1.0, 0.0, 1.0, 1.0, 0.0, 1.0, 0.0, 0.0, 1.0, 0.0, 1.0, 1.0, 0.0, 1.0, 0.0, 0.0, 1.0, 0.0, 1.0, 1.0, 0.0, 1.0])
me_mesh_001.materials.append(mat_svgmat_012)
me_mesh_001.use_remesh_preserve_volume = False
me_mesh_001.use_remesh_preserve_attributes = False
me_mesh_001.use_mirror_vertex_groups = False
me_mesh_001.update()
me_mesh_002 = bpy.data.meshes.new('Mesh.002')
me_mesh_002.from_pydata([(0.1284, 0.2821, 0.001), (0.1325, 0.2826, 0.001), (0.1365, 0.2831, 0.001), (0.1405, 0.2836, 0.001), (0.1446, 0.284, 0.001), (0.1486, 0.2844, 0.001), (0.1527, 0.2848, 0.001), (0.1568, 0.2852, 0.001), (0.1608, 0.2856, 0.001), (0.1649, 0.2859, 0.001), (0.169, 0.2862, 0.001), (0.1731, 0.2865, 0.001), (0.1772, 0.2868, 0.001), (0.1772, 0.1662, 0.001), (0.1284, 0.1662, 0.001), (0.1284, 0.2821, -0.001), (0.1325, 0.2826, -0.001), (0.1365, 0.2831, -0.001), (0.1405, 0.2836, -0.001), (0.1446, 0.284, -0.001), (0.1486, 0.2844, -0.001), (0.1527, 0.2848, -0.001), (0.1568, 0.2852, -0.001), (0.1608, 0.2856, -0.001), (0.1649, 0.2859, -0.001), (0.169, 0.2862, -0.001), (0.1731, 0.2865, -0.001), (0.1772, 0.2868, -0.001), (0.1772, 0.1662, -0.001), (0.1284, 0.1662, -0.001), (0.1284, 0.2821, -0.001), (0.1284, 0.2821, 0.001), (0.1325, 0.2826, -0.001), (0.1325, 0.2826, 0.001), (0.1365, 0.2831, -0.001), (0.1365, 0.2831, 0.001), (0.1405, 0.2836, -0.001), (0.1405, 0.2836, 0.001), (0.1446, 0.284, -0.001), (0.1446, 0.284, 0.001), (0.1486, 0.2844, -0.001), (0.1486, 0.2844, 0.001), (0.1527, 0.2848, -0.001), (0.1527, 0.2848, 0.001), (0.1568, 0.2852, -0.001), (0.1568, 0.2852, 0.001), (0.1608, 0.2856, -0.001), (0.1608, 0.2856, 0.001), (0.1649, 0.2859, -0.001), (0.1649, 0.2859, 0.001), (0.169, 0.2862, -0.001), (0.169, 0.2862, 0.001), (0.1731, 0.2865, -0.001), (0.1731, 0.2865, 0.001), (0.1772, 0.2868, -0.001), (0.1772, 0.2868, 0.001), (0.1772, 0.1662, -0.001), (0.1772, 0.1662, 0.001), (0.1284, 0.1662, -0.001), (0.1284, 0.1662, 0.001)], [], [(28, 26, 27), (28, 25, 26), (28, 24, 25), (28, 23, 24), (28, 22, 23), (28, 21, 22), (28, 20, 21), (28, 19, 20), (28, 18, 19), (28, 17, 18), (28, 16, 17), (28, 15, 16), (28, 29, 15), (31, 33, 32, 30), (33, 35, 34, 32), (35, 37, 36, 34), (37, 39, 38, 36), (39, 41, 40, 38), (41, 43, 42, 40), (43, 45, 44, 42), (45, 47, 46, 44), (47, 49, 48, 46), (49, 51, 50, 48), (51, 53, 52, 50), (53, 55, 54, 52), (55, 57, 56, 54), (57, 59, 58, 56), (59, 31, 30, 58), (13, 12, 11, 10, 9, 8, 7, 6, 5, 4, 3, 2, 1, 0, 14)])
me_mesh_002.polygons.foreach_set('use_smooth', [0, 0, 0, 0, 0, 0, 0, 0, 0, 0, 0, 0, 0, 1, 1, 1, 1, 1, 1, 1, 1, 1, 1, 1, 1, 1, 1, 1, 0])
_uv = me_mesh_002.uv_layers.new(name='UVMap')
_uv.uv.foreach_set('vector', [0.0, 0.0, 1.0, 0.0, 1.0, 1.0, 0.0, 0.0, 1.0, 0.0, 1.0, 1.0, 0.0, 0.0, 1.0, 0.0, 1.0, 1.0, 0.0, 0.0, 1.0, 0.0, 1.0, 1.0, 0.0, 0.0, 1.0, 0.0, 1.0, 1.0, 0.0, 0.0, 1.0, 0.0, 1.0, 1.0, 0.0, 0.0, 1.0, 0.0, 1.0, 1.0, 0.0, 0.0, 1.0, 0.0, 1.0, 1.0, 0.0, 0.0, 1.0, 0.0, 1.0, 1.0, 0.0, 0.0, 1.0, 0.0, 1.0, 1.0, 0.0, 0.0, 1.0, 0.0, 1.0, 1.0, 0.0, 0.0, 1.0, 0.0, 1.0, 1.0, 0.0, 0.0, 1.0, 0.0, 1.0, 1.0, 0.0, 0.0, 1.0, 0.0, 1.0, 1.0, 0.0, 1.0, 0.0, 0.0, 1.0, 0.0, 1.0, 1.0, 0.0, 1.0, 0.0, 0.0, 1.0, 0.0, 1.0, 1.0, 0.0, 1.0, 0.0, 0.0, 1.0, 0.0, 1.0, 1.0, 0.0, 1.0, 0.0, 0.0, 1.0, 0.0, 1.0, 1.0, 0.0, 1.0, 0.0, 0.0, 1.0, 0.0, 1.0, 1.0, 0.0, 1.0, 0.0, 0.0, 1.0, 0.0, 1.0, 1.0, 0.0, 1.0, 0.0, 0.0, 1.0, 0.0, 1.0, 1.0, 0.0, 1.0, 0.0, 0.0, 1.0, 0.0, 1.0, 1.0, 0.0, 1.0, 0.0, 0.0, 1.0, 0.0, 1.0, 1.0, 0.0, 1.0, 0.0, 0.0, 1.0, 0.0, 1.0, 1.0, 0.0, 1.0, 0.0, 0.0, 1.0, 0.0, 1.0, 1.0, 0.0, 1.0, 0.0, 0.0, 1.0, 0.0, 1.0, 1.0, 0.0, 1.0, 0.0, 0.0, 1.0, 0.0, 1.0, 1.0, 0.0, 1.0, 0.0, 0.0, 1.0, 0.0, 1.0, 1.0, 0.0, 1.0, 1.0, 0.0, 1.0, 1.0, 0.9159, 0.9978, 0.832, 0.9955, 0.7481, 0.9929, 0.6644, 0.9902, 0.5809, 0.9872, 0.4975, 0.9841, 0.4142, 0.9808, 0.3311, 0.9772, 0.2481, 0.9735, 0.1653, 0.9696, 0.08255, 0.9655, 3.055e-07, 0.9612, 0.0, 1.236e-07])
me_mesh_002.materials.append(mat_svgmat_010)
me_mesh_002.use_remesh_preserve_volume = False
me_mesh_002.use_remesh_preserve_attributes = False
me_mesh_002.use_mirror_vertex_groups = False
me_mesh_002.update()
me_mesh_003 = bpy.data.meshes.new('Mesh.003')
me_mesh_003.from_pydata([(0.3589, 0.2667, 0.001), (0.3581, 0.2595, 0.001), (0.3573, 0.2523, 0.001), (0.3566, 0.2451, 0.001), (0.356, 0.2378, 0.001), (0.3554, 0.2305, 0.001), (0.355, 0.2232, 0.001), (0.3546, 0.2159, 0.001), (0.3543, 0.2086, 0.001), (0.3541, 0.2012, 0.001), (0.354, 0.1939, 0.001), (0.3539, 0.1865, 0.001), (0.3539, 0.1661, 0.001), (0.3112, 0.1661, 0.001), (0.3112, 0.2738, 0.001), (0.3112, 0.2746, 0.001), (0.3112, 0.2754, 0.001), (0.3112, 0.2763, 0.001), (0.3112, 0.2772, 0.001), (0.3112, 0.2781, 0.001), (0.3112, 0.279, 0.001), (0.3112, 0.2798, 0.001), (0.3112, 0.2805, 0.001), (0.3112, 0.2812, 0.001), (0.3112, 0.2816, 0.001), (0.3112, 0.2819, 0.001), (0.3112, 0.2821, 0.001), (0.3153, 0.2815, 0.001), (0.3194, 0.2809, 0.001), (0.3235, 0.2803, 0.001), (0.3276, 0.2797, 0.001), (0.3316, 0.279, 0.001), (0.3357, 0.2784, 0.001), (0.3398, 0.2777, 0.001), (0.3438, 0.2769, 0.001), (0.3478, 0.2762, 0.001), (0.3519, 0.2754, 0.001), (0.3559, 0.2746, 0.001), (0.3599, 0.2738, 0.001), (0.3589, 0.2667, -0.001), (0.3581, 0.2595, -0.001), (0.3573, 0.2523, -0.001), (0.3566, 0.2451, -0.001), (0.356, 0.2378, -0.001), (0.3554, 0.2305, -0.001), (0.355, 0.2232, -0.001), (0.3546, 0.2159, -0.001), (0.3543, 0.2086, -0.001), (0.3541, 0.2012, -0.001), (0.354, 0.1939, -0.001), (0.3539, 0.1865, -0.001), (0.3539, 0.1661, -0.001), (0.3112, 0.1661, -0.001), (0.3112, 0.2738, -0.001), (0.3112, 0.2746, -0.001), (0.3112, 0.2754, -0.001), (0.3112, 0.2763, -0.001), (0.3112, 0.2772, -0.001), (0.3112, 0.2781, -0.001), (0.3112, 0.279, -0.001), (0.3112, 0.2798, -0.001), (0.3112, 0.2805, -0.001), (0.3112, 0.2812, -0.001), (0.3112, 0.2816, -0.001), (0.3112, 0.2819, -0.001), (0.3112, 0.2821, -0.001), (0.3153, 0.2815, -0.001), (0.3194, 0.2809, -0.001), (0.3235, 0.2803, -0.001), (0.3276, 0.2797, -0.001), (0.3316, 0.279, -0.001), (0.3357, 0.2784, -0.001), (0.3398, 0.2777, -0.001), (0.3438, 0.2769, -0.001), (0.3478, 0.2762, -0.001), (0.3519, 0.2754, -0.001), (0.3559, 0.2746, -0.001), (0.3599, 0.2738, -0.001), (0.3589, 0.2667, -0.001), (0.3589, 0.2667, 0.001), (0.3581, 0.2595, -0.001), (0.3581, 0.2595, 0.001), (0.3573, 0.2523, -0.001), (0.3573, 0.2523, 0.001), (0.3566, 0.2451, -0.001), (0.3566, 0.2451, 0.001), (0.356, 0.2378, -0.001), (0.356, 0.2378, 0.001), (0.3554, 0.2305, -0.001), (0.3554, 0.2305, 0.001), (0.355, 0.2232, -0.001), (0.355, 0.2232, 0.001), (0.3546, 0.2159, -0.001), (0.3546, 0.2159, 0.001), (0.3543, 0.2086, -0.001), (0.3543, 0.2086, 0.001), (0.3541, 0.2012, -0.001), (0.3541, 0.2012, 0.001), (0.354, 0.1939, -0.001), (0.354, 0.1939, 0.001), (0.3539, 0.1865, -0.001), (0.3539, 0.1865, 0.001), (0.3539, 0.1661, -0.001), (0.3539, 0.1661, 0.001), (0.3112, 0.1661, -0.001), (0.3112, 0.1661, 0.001), (0.3112, 0.2738, -0.001), (0.3112, 0.2738, 0.001), (0.3112, 0.2746, -0.001), (0.3112, 0.2746, 0.001), (0.3112, 0.2754, -0.001), (0.3112, 0.2754, 0.001), (0.3112, 0.2763, -0.001), (0.3112, 0.2763, 0.001), (0.3112, 0.2772, -0.001), (0.3112, 0.2772, 0.001), (0.3112, 0.2781, -0.001), (0.3112, 0.2781, 0.001), (0.3112, 0.279, -0.001), (0.3112, 0.279, 0.001), (0.3112, 0.2798, -0.001), (0.3112, 0.2798, 0.001), (0.3112, 0.2805, -0.001), (0.3112, 0.2805, 0.001), (0.3112, 0.2812, -0.001), (0.3112, 0.2812, 0.001), (0.3112, 0.2816, -0.001), (0.3112, 0.2816, 0.001), (0.3112, 0.2819, -0.001), (0.3112, 0.2819, 0.001), (0.3112, 0.2821, -0.001), (0.3112, 0.2821, 0.001), (0.3153, 0.2815, -0.001), (0.3153, 0.2815, 0.001), (0.3194, 0.2809, -0.001), (0.3194, 0.2809, 0.001), (0.3235, 0.2803, -0.001), (0.3235, 0.2803, 0.001), (0.3276, 0.2797, -0.001), (0.3276, 0.2797, 0.001), (0.3316, 0.279, -0.001), (0.3316, 0.279, 0.001), (0.3357, 0.2784, -0.001), (0.3357, 0.2784, 0.001), (0.3398, 0.2777, -0.001), (0.3398, 0.2777, 0.001), (0.3438, 0.2769, -0.001), (0.3438, 0.2769, 0.001), (0.3478, 0.2762, -0.001), (0.3478, 0.2762, 0.001), (0.3519, 0.2754, -0.001), (0.3519, 0.2754, 0.001), (0.3559, 0.2746, -0.001), (0.3559, 0.2746, 0.001), (0.3599, 0.2738, -0.001), (0.3599, 0.2738, 0.001)], [], [(66, 64, 65), (66, 63, 64), (66, 62, 63), (67, 62, 66), (67, 61, 62), (68, 61, 67), (68, 60, 61), (69, 60, 68), (69, 59, 60), (70, 59, 69), (71, 59, 70), (71, 58, 59), (72, 58, 71), (72, 57, 58), (73, 57, 72), (73, 56, 57), (74, 56, 73), (74, 55, 56), (75, 55, 74), (76, 55, 75), (76, 54, 55), (77, 54, 76), (77, 53, 54), (77, 52, 53), (39, 52, 77), (40, 52, 39), (41, 52, 40), (42, 52, 41), (43, 52, 42), (44, 52, 43), (45, 52, 44), (46, 52, 45), (47, 52, 46), (48, 52, 47), (49, 52, 48), (50, 52, 49), (51, 52, 50), (79, 81, 80, 78), (81, 83, 82, 80), (83, 85, 84, 82), (85, 87, 86, 84), (87, 89, 88, 86), (89, 91, 90, 88), (91, 93, 92, 90), (93, 95, 94, 92), (95, 97, 96, 94), (97, 99, 98, 96), (99, 101, 100, 98), (101, 103, 102, 100), (103, 105, 104, 102), (105, 107, 106, 104), (107, 109, 108, 106), (109, 111, 110, 108), (111, 113, 112, 110), (113, 115, 114, 112), (115, 117, 116, 114), (117, 119, 118, 116), (119, 121, 120, 118), (121, 123, 122, 120), (123, 125, 124, 122), (125, 127, 126, 124), (127, 129, 128, 126), (129, 131, 130, 128), (131, 133, 132, 130), (133, 135, 134, 132), (135, 137, 136, 134), (137, 139, 138, 136), (139, 141, 140, 138), (141, 143, 142, 140), (143, 145, 144, 142), (145, 147, 146, 144), (147, 149, 148, 146), (149, 151, 150, 148), (151, 153, 152, 150), (153, 155, 154, 152), (155, 79, 78, 154), (27, 26, 25, 24, 23, 22, 21, 20, 19, 18, 17, 16, 15, 14, 13, 12, 11, 10, 9, 8, 7, 6, 5, 4, 3, 2, 1, 0, 38, 37, 36, 35, 34, 33, 32, 31, 30, 29, 28)])
me_mesh_003.polygons.foreach_set('use_smooth', [0, 0, 0, 0, 0, 0, 0, 0, 0, 0, 0, 0, 0, 0, 0, 0, 0, 0, 0, 0, 0, 0, 0, 0, 0, 0, 0, 0, 0, 0, 0, 0, 0, 0, 0, 0, 0, 1, 1, 1, 1, 1, 1, 1, 1, 1, 1, 1, 1, 1, 1, 1, 1, 1, 1, 1, 1, 1, 1, 1, 1, 1, 1, 1, 1, 1, 1, 1, 1, 1, 1, 1, 1, 1, 1, 1, 0])
_uv = me_mesh_003.uv_layers.new(name='UVMap')
_uv.uv.foreach_set('vector', [0.0, 0.0, 1.0, 0.0, 1.0, 1.0, 0.0, 0.0, 1.0, 0.0, 1.0, 1.0, 0.0, 0.0, 1.0, 0.0, 1.0, 1.0, 0.0, 0.0, 1.0, 0.0, 1.0, 1.0, 0.0, 0.0, 1.0, 0.0, 1.0, 1.0, 0.0, 0.0, 1.0, 0.0, 1.0, 1.0, 0.0, 0.0, 1.0, 0.0, 1.0, 1.0, 0.0, 0.0, 1.0, 0.0, 1.0, 1.0, 0.0, 0.0, 1.0, 0.0, 1.0, 1.0, 0.0, 0.0, 1.0, 0.0, 1.0, 1.0, 0.0, 0.0, 1.0, 0.0, 1.0, 1.0, 0.0, 0.0, 1.0, 0.0, 1.0, 1.0, 0.0, 0.0, 1.0, 0.0, 1.0, 1.0, 0.0, 0.0, 1.0, 0.0, 1.0, 1.0, 0.0, 0.0, 1.0, 0.0, 1.0, 1.0, 0.0, 0.0, 1.0, 0.0, 1.0, 1.0, 0.0, 0.0, 1.0, 0.0, 1.0, 1.0, 0.0, 0.0, 1.0, 0.0, 1.0, 1.0, 0.0, 0.0, 1.0, 0.0, 1.0, 1.0, 0.0, 0.0, 1.0, 0.0, 1.0, 1.0, 0.0, 0.0, 1.0, 0.0, 1.0, 1.0, 0.0, 0.0, 1.0, 0.0, 1.0, 1.0, 0.0, 0.0, 1.0, 0.0, 1.0, 1.0, 0.0, 0.0, 1.0, 0.0, 1.0, 1.0, 0.0, 0.0, 1.0, 0.0, 1.0, 1.0, 0.0, 0.0, 1.0, 0.0, 1.0, 1.0, 0.0, 0.0, 1.0, 0.0, 1.0, 1.0, 0.0, 0.0, 1.0, 0.0, 1.0, 1.0, 0.0, 0.0, 1.0, 0.0, 1.0, 1.0, 0.0, 0.0, 1.0, 0.0, 1.0, 1.0, 0.0, 0.0, 1.0, 0.0, 1.0, 1.0, 0.0, 0.0, 1.0, 0.0, 1.0, 1.0, 0.0, 0.0, 1.0, 0.0, 1.0, 1.0, 0.0, 0.0, 1.0, 0.0, 1.0, 1.0, 0.0, 0.0, 1.0, 0.0, 1.0, 1.0, 0.0, 0.0, 1.0, 0.0, 1.0, 1.0, 0.0, 0.0, 1.0, 0.0, 1.0, 1.0, 0.0, 0.0, 1.0, 0.0, 1.0, 1.0, 0.0, 1.0, 0.0, 0.0, 1.0, 0.0, 1.0, 1.0, 0.0, 1.0, 0.0, 0.0, 1.0, 0.0, 1.0, 1.0, 0.0, 1.0, 0.0, 0.0, 1.0, 0.0, 1.0, 1.0, 0.0, 1.0, 0.0, 0.0, 1.0, 0.0, 1.0, 1.0, 0.0, 1.0, 0.0, 0.0, 1.0, 0.0, 1.0, 1.0, 0.0, 1.0, 0.0, 0.0, 1.0, 0.0, 1.0, 1.0, 0.0, 1.0, 0.0, 0.0, 1.0, 0.0, 1.0, 1.0, 0.0, 1.0, 0.0, 0.0, 1.0, 0.0, 1.0, 1.0, 0.0, 1.0, 0.0, 0.0, 1.0, 0.0, 1.0, 1.0, 0.0, 1.0, 0.0, 0.0, 1.0, 0.0, 1.0, 1.0, 0.0, 1.0, 0.0, 0.0, 1.0, 0.0, 1.0, 1.0, 0.0, 1.0, 0.0, 0.0, 1.0, 0.0, 1.0, 1.0, 0.0, 1.0, 0.0, 0.0, 1.0, 0.0, 1.0, 1.0, 0.0, 1.0, 0.0, 0.0, 1.0, 0.0, 1.0, 1.0, 0.0, 1.0, 0.0, 0.0, 1.0, 0.0, 1.0, 1.0, 0.0, 1.0, 0.0, 0.0, 1.0, 0.0, 1.0, 1.0, 0.0, 1.0, 0.0, 0.0, 1.0, 0.0, 1.0, 1.0, 0.0, 1.0, 0.0, 0.0, 1.0, 0.0, 1.0, 1.0, 0.0, 1.0, 0.0, 0.0, 1.0, 0.0, 1.0, 1.0, 0.0, 1.0, 0.0, 0.0, 1.0, 0.0, 1.0, 1.0, 0.0, 1.0, 0.0, 0.0, 1.0, 0.0, 1.0, 1.0, 0.0, 1.0, 0.0, 0.0, 1.0, 0.0, 1.0, 1.0, 0.0, 1.0, 0.0, 0.0, 1.0, 0.0, 1.0, 1.0, 0.0, 1.0, 0.0, 0.0, 1.0, 0.0, 1.0, 1.0, 0.0, 1.0, 0.0, 0.0, 1.0, 0.0, 1.0, 1.0, 0.0, 1.0, 0.0, 0.0, 1.0, 0.0, 1.0, 1.0, 0.0, 1.0, 0.0, 0.0, 1.0, 0.0, 1.0, 1.0, 0.0, 1.0, 0.0, 0.0, 1.0, 0.0, 1.0, 1.0, 0.0, 1.0, 0.0, 0.0, 1.0, 0.0, 1.0, 1.0, 0.0, 1.0, 0.0, 0.0, 1.0, 0.0, 1.0, 1.0, 0.0, 1.0, 0.0, 0.0, 1.0, 0.0, 1.0, 1.0, 0.0, 1.0, 0.0, 0.0, 1.0, 0.0, 1.0, 1.0, 0.0, 1.0, 0.0, 0.0, 1.0, 0.0, 1.0, 1.0, 0.0, 1.0, 0.0, 0.0, 1.0, 0.0, 1.0, 1.0, 0.0, 1.0, 0.0, 0.0, 1.0, 0.0, 1.0, 1.0, 0.0, 1.0, 0.0, 0.0, 1.0, 0.0, 1.0, 1.0, 0.0, 1.0, 0.0, 0.0, 1.0, 0.0, 1.0, 1.0, 0.0, 1.0, 0.0, 0.0, 1.0, 0.0, 1.0, 1.0, 0.0, 1.0, 0.08108, 0.9926, -0.003168, 0.9968, -0.003161, 0.9959, -0.003144, 0.9932, -0.003118, 0.989, -0.003084, 0.9836, -0.003043, 0.9773, -0.002998, 0.9701, -0.00295, 0.9625, -0.0029, 0.9547, -0.00285, 0.9468, -0.002801, 0.9392, -0.002756, 0.9321, -0.002715, 0.9257, 0.003188, -0.003168, 0.8805, 0.002409, 0.8794, 0.1777, 0.8799, 0.2415, 0.8821, 0.3052, 0.886, 0.3687, 0.8917, 0.432, 0.899, 0.4952, 0.9081, 0.5582, 0.9188, 0.621, 0.9313, 0.6836, 0.9454, 0.746, 0.9611, 0.8082, 0.9785, 0.8702, 0.9973, 0.9321, 0.9148, 0.9386, 0.8322, 0.9449, 0.7494, 0.951, 0.6664, 0.9569, 0.5833, 0.9626, 0.5, 0.9681, 0.4165, 0.9734, 0.3329, 0.9785, 0.2491, 0.9834, 0.1652, 0.9881])
me_mesh_003.materials.append(mat_svgmat_008)
me_mesh_003.use_remesh_preserve_volume = False
me_mesh_003.use_remesh_preserve_attributes = False
me_mesh_003.use_mirror_vertex_groups = False
me_mesh_003.update()
me_mesh_004 = bpy.data.meshes.new('Mesh.004')
me_mesh_004.from_pydata([(0.3112, 0.1661, 0.001), (0.2625, 0.1661, 0.001), (0.2625, 0.2867, 0.001), (0.2666, 0.2865, 0.001), (0.2707, 0.2862, 0.001), (0.2748, 0.2859, 0.001), (0.2788, 0.2855, 0.001), (0.2829, 0.2852, 0.001), (0.287, 0.2848, 0.001), (0.291, 0.2844, 0.001), (0.2951, 0.284, 0.001), (0.2991, 0.2835, 0.001), (0.3032, 0.2831, 0.001), (0.3072, 0.2826, 0.001), (0.3112, 0.2821, 0.001), (0.3112, 0.1661, -0.001), (0.2625, 0.1661, -0.001), (0.2625, 0.2867, -0.001), (0.2666, 0.2865, -0.001), (0.2707, 0.2862, -0.001), (0.2748, 0.2859, -0.001), (0.2788, 0.2855, -0.001), (0.2829, 0.2852, -0.001), (0.287, 0.2848, -0.001), (0.291, 0.2844, -0.001), (0.2951, 0.284, -0.001), (0.2991, 0.2835, -0.001), (0.3032, 0.2831, -0.001), (0.3072, 0.2826, -0.001), (0.3112, 0.2821, -0.001), (0.3112, 0.1661, -0.001), (0.3112, 0.1661, 0.001), (0.2625, 0.1661, -0.001), (0.2625, 0.1661, 0.001), (0.2625, 0.2867, -0.001), (0.2625, 0.2867, 0.001), (0.2666, 0.2865, -0.001), (0.2666, 0.2865, 0.001), (0.2707, 0.2862, -0.001), (0.2707, 0.2862, 0.001), (0.2748, 0.2859, -0.001), (0.2748, 0.2859, 0.001), (0.2788, 0.2855, -0.001), (0.2788, 0.2855, 0.001), (0.2829, 0.2852, -0.001), (0.2829, 0.2852, 0.001), (0.287, 0.2848, -0.001), (0.287, 0.2848, 0.001), (0.291, 0.2844, -0.001), (0.291, 0.2844, 0.001), (0.2951, 0.284, -0.001), (0.2951, 0.284, 0.001), (0.2991, 0.2835, -0.001), (0.2991, 0.2835, 0.001), (0.3032, 0.2831, -0.001), (0.3032, 0.2831, 0.001), (0.3072, 0.2826, -0.001), (0.3072, 0.2826, 0.001), (0.3112, 0.2821, -0.001), (0.3112, 0.2821, 0.001)], [], [(18, 16, 17), (19, 16, 18), (20, 16, 19), (21, 16, 20), (22, 16, 21), (23, 16, 22), (24, 16, 23), (25, 16, 24), (26, 16, 25), (27, 16, 26), (28, 16, 27), (29, 16, 28), (15, 16, 29), (31, 33, 32, 30), (33, 35, 34, 32), (35, 37, 36, 34), (37, 39, 38, 36), (39, 41, 40, 38), (41, 43, 42, 40), (43, 45, 44, 42), (45, 47, 46, 44), (47, 49, 48, 46), (49, 51, 50, 48), (51, 53, 52, 50), (53, 55, 54, 52), (55, 57, 56, 54), (57, 59, 58, 56), (59, 31, 30, 58), (3, 2, 1, 0, 14, 13, 12, 11, 10, 9, 8, 7, 6, 5, 4)])
me_mesh_004.polygons.foreach_set('use_smooth', [0, 0, 0, 0, 0, 0, 0, 0, 0, 0, 0, 0, 0, 1, 1, 1, 1, 1, 1, 1, 1, 1, 1, 1, 1, 1, 1, 1, 0])
_uv = me_mesh_004.uv_layers.new(name='UVMap')
_uv.uv.foreach_set('vector', [0.0, 0.0, 1.0, 0.0, 1.0, 1.0, 0.0, 0.0, 1.0, 0.0, 1.0, 1.0, 0.0, 0.0, 1.0, 0.0, 1.0, 1.0, 0.0, 0.0, 1.0, 0.0, 1.0, 1.0, 0.0, 0.0, 1.0, 0.0, 1.0, 1.0, 0.0, 0.0, 1.0, 0.0, 1.0, 1.0, 0.0, 0.0, 1.0, 0.0, 1.0, 1.0, 0.0, 0.0, 1.0, 0.0, 1.0, 1.0, 0.0, 0.0, 1.0, 0.0, 1.0, 1.0, 0.0, 0.0, 1.0, 0.0, 1.0, 1.0, 0.0, 0.0, 1.0, 0.0, 1.0, 1.0, 0.0, 0.0, 1.0, 0.0, 1.0, 1.0, 0.0, 0.0, 1.0, 0.0, 1.0, 1.0, 0.0, 0.0, 1.0, 0.0, 1.0, 1.0, 0.0, 1.0, 0.0, 0.0, 1.0, 0.0, 1.0, 1.0, 0.0, 1.0, 0.0, 0.0, 1.0, 0.0, 1.0, 1.0, 0.0, 1.0, 0.0, 0.0, 1.0, 0.0, 1.0, 1.0, 0.0, 1.0, 0.0, 0.0, 1.0, 0.0, 1.0, 1.0, 0.0, 1.0, 0.0, 0.0, 1.0, 0.0, 1.0, 1.0, 0.0, 1.0, 0.0, 0.0, 1.0, 0.0, 1.0, 1.0, 0.0, 1.0, 0.0, 0.0, 1.0, 0.0, 1.0, 1.0, 0.0, 1.0, 0.0, 0.0, 1.0, 0.0, 1.0, 1.0, 0.0, 1.0, 0.0, 0.0, 1.0, 0.0, 1.0, 1.0, 0.0, 1.0, 0.0, 0.0, 1.0, 0.0, 1.0, 1.0, 0.0, 1.0, 0.0, 0.0, 1.0, 0.0, 1.0, 1.0, 0.0, 1.0, 0.0, 0.0, 1.0, 0.0, 1.0, 1.0, 0.0, 1.0, 0.0, 0.0, 1.0, 0.0, 1.0, 1.0, 0.0, 1.0, 0.0, 0.0, 1.0, 0.0, 1.0, 1.0, 0.0, 1.0, 0.08351, 0.9973, -0.0005837, 0.9994, 0.0005856, -0.0005847, 1.001, 0.0005856, 0.9995, 0.9618, 0.9169, 0.966, 0.8342, 0.97, 0.7513, 0.9738, 0.6684, 0.9774, 0.5852, 0.9809, 0.5019, 0.9841, 0.4185, 0.9871, 0.335, 0.99, 0.2513, 0.9926, 0.1675, 0.9951])
me_mesh_004.materials.append(mat_svgmat_006)
me_mesh_004.use_remesh_preserve_volume = False
me_mesh_004.use_remesh_preserve_attributes = False
me_mesh_004.use_mirror_vertex_groups = False
me_mesh_004.update()
me_mesh_005 = bpy.data.meshes.new('Mesh.005')
me_mesh_005.from_pydata([(0.02007, 0.2596, 0.001), (0.02402, 0.2603, 0.001), (0.02798, 0.2609, 0.001), (0.03195, 0.2616, 0.001), (0.03592, 0.2622, 0.001), (0.0399, 0.2628, 0.001), (0.04388, 0.2634, 0.001), (0.04786, 0.2639, 0.001), (0.05185, 0.2645, 0.001), (0.05585, 0.265, 0.001), (0.05985, 0.2655, 0.001), (0.06385, 0.2661, 0.001), (0.06786, 0.2665, 0.001), (0.06786, 0.1662, 0.001), (0.02519, 0.1662, 0.001), (0.02519, 0.1865, 0.001), (0.02515, 0.1927, 0.001), (0.02505, 0.1989, 0.001), (0.02487, 0.205, 0.001), (0.02462, 0.2112, 0.001), (0.0243, 0.2173, 0.001), (0.02391, 0.2234, 0.001), (0.02345, 0.2295, 0.001), (0.02292, 0.2355, 0.001), (0.02232, 0.2416, 0.001), (0.02165, 0.2476, 0.001), (0.02091, 0.2536, 0.001), (0.02011, 0.2596, 0.001), (0.02011, 0.2596, 0.001), (0.02007, 0.2596, -0.001), (0.02402, 0.2603, -0.001), (0.02798, 0.2609, -0.001), (0.03195, 0.2616, -0.001), (0.03592, 0.2622, -0.001), (0.0399, 0.2628, -0.001), (0.04388, 0.2634, -0.001), (0.04786, 0.2639, -0.001), (0.05185, 0.2645, -0.001), (0.05585, 0.265, -0.001), (0.05985, 0.2655, -0.001), (0.06385, 0.2661, -0.001), (0.06786, 0.2665, -0.001), (0.06786, 0.1662, -0.001), (0.02519, 0.1662, -0.001), (0.02519, 0.1865, -0.001), (0.02515, 0.1927, -0.001), (0.02505, 0.1989, -0.001), (0.02487, 0.205, -0.001), (0.02462, 0.2112, -0.001), (0.0243, 0.2173, -0.001), (0.02391, 0.2234, -0.001), (0.02345, 0.2295, -0.001), (0.02292, 0.2355, -0.001), (0.02232, 0.2416, -0.001), (0.02165, 0.2476, -0.001), (0.02091, 0.2536, -0.001), (0.02011, 0.2596, -0.001), (0.02011, 0.2596, -0.001), (0.02007, 0.2596, -0.001), (0.02007, 0.2596, 0.001), (0.02402, 0.2603, -0.001), (0.02402, 0.2603, 0.001), (0.02798, 0.2609, -0.001), (0.02798, 0.2609, 0.001), (0.03195, 0.2616, -0.001), (0.03195, 0.2616, 0.001), (0.03592, 0.2622, -0.001), (0.03592, 0.2622, 0.001), (0.0399, 0.2628, -0.001), (0.0399, 0.2628, 0.001), (0.04388, 0.2634, -0.001), (0.04388, 0.2634, 0.001), (0.04786, 0.2639, -0.001), (0.04786, 0.2639, 0.001), (0.05185, 0.2645, -0.001), (0.05185, 0.2645, 0.001), (0.05585, 0.265, -0.001), (0.05585, 0.265, 0.001), (0.05985, 0.2655, -0.001), (0.05985, 0.2655, 0.001), (0.06385, 0.2661, -0.001), (0.06385, 0.2661, 0.001), (0.06786, 0.2665, -0.001), (0.06786, 0.2665, 0.001), (0.06786, 0.1662, -0.001), (0.06786, 0.1662, 0.001), (0.02519, 0.1662, -0.001), (0.02519, 0.1662, 0.001), (0.02519, 0.1865, -0.001), (0.02519, 0.1865, 0.001), (0.02515, 0.1927, -0.001), (0.02515, 0.1927, 0.001), (0.02505, 0.1989, -0.001), (0.02505, 0.1989, 0.001), (0.02487, 0.205, -0.001), (0.02487, 0.205, 0.001), (0.02462, 0.2112, -0.001), (0.02462, 0.2112, 0.001), (0.0243, 0.2173, -0.001), (0.0243, 0.2173, 0.001), (0.02391, 0.2234, -0.001), (0.02391, 0.2234, 0.001), (0.02345, 0.2295, -0.001), (0.02345, 0.2295, 0.001), (0.02292, 0.2355, -0.001), (0.02292, 0.2355, 0.001), (0.02232, 0.2416, -0.001), (0.02232, 0.2416, 0.001), (0.02165, 0.2476, -0.001), (0.02165, 0.2476, 0.001), (0.02091, 0.2536, -0.001), (0.02091, 0.2536, 0.001), (0.02011, 0.2596, -0.001), (0.02011, 0.2596, 0.001), (0.02011, 0.2596, -0.001), (0.02011, 0.2596, 0.001)], [], [(0, 28, 1), (27, 13, 28), (13, 12, 11, 10, 9, 8, 7, 6, 5, 4, 3, 2, 1, 28), (42, 40, 41), (42, 39, 40), (42, 38, 39), (42, 37, 38), (42, 36, 37), (42, 35, 36), (42, 34, 35), (42, 33, 34), (42, 32, 33), (42, 31, 32), (42, 30, 31), (57, 29, 30), (42, 57, 30), (42, 56, 57), (42, 55, 56), (42, 54, 55), (42, 53, 54), (42, 52, 53), (42, 51, 52), (42, 50, 51), (42, 49, 50), (42, 48, 49), (42, 47, 48), (42, 46, 47), (42, 45, 46), (42, 44, 45), (42, 43, 44), (59, 61, 60, 58), (61, 63, 62, 60), (63, 65, 64, 62), (65, 67, 66, 64), (67, 69, 68, 66), (69, 71, 70, 68), (71, 73, 72, 70), (73, 75, 74, 72), (75, 77, 76, 74), (77, 79, 78, 76), (79, 81, 80, 78), (81, 83, 82, 80), (83, 85, 84, 82), (85, 87, 86, 84), (87, 89, 88, 86), (89, 91, 90, 88), (91, 93, 92, 90), (93, 95, 94, 92), (95, 97, 96, 94), (97, 99, 98, 96), (99, 101, 100, 98), (101, 103, 102, 100), (103, 105, 104, 102), (105, 107, 106, 104), (107, 109, 108, 106), (109, 111, 110, 108), (111, 113, 112, 110), (113, 115, 114, 112), (115, 59, 58, 114), (13, 27, 26, 25, 24, 23, 22, 21, 20, 19, 18, 17, 16, 15, 14)])
me_mesh_005.polygons.foreach_set('use_smooth', [0, 0, 0, 0, 0, 0, 0, 0, 0, 0, 0, 0, 0, 0, 0, 0, 0, 0, 0, 0, 0, 0, 0, 0, 0, 0, 0, 0, 0, 0, 1, 1, 1, 1, 1, 1, 1, 1, 1, 1, 1, 1, 1, 1, 1, 1, 1, 1, 1, 1, 1, 1, 1, 1, 1, 1, 1, 1, 1, 0])
_uv = me_mesh_005.uv_layers.new(name='UVMap')
_uv.uv.foreach_set('vector', [0.0, 0.0, 1.0, 0.0, 1.0, 1.0, 0.0, 0.0, 1.0, 0.0, 1.0, 1.0, 0.4893, 0.008294, 0.6382, 0.9042, 0.5937, 0.9071, 0.5492, 0.9098, 0.5047, 0.9123, 0.4603, 0.9148, 0.4159, 0.9171, 0.3715, 0.9192, 0.3271, 0.9212, 0.2828, 0.9231, 0.2385, 0.9248, 0.1943, 0.9264, 0.1501, 0.9278, 0.1063, 0.9291, 0.0, 0.0, 1.0, 0.0, 1.0, 1.0, 0.0, 0.0, 1.0, 0.0, 1.0, 1.0, 0.0, 0.0, 1.0, 0.0, 1.0, 1.0, 0.0, 0.0, 1.0, 0.0, 1.0, 1.0, 0.0, 0.0, 1.0, 0.0, 1.0, 1.0, 0.0, 0.0, 1.0, 0.0, 1.0, 1.0, 0.0, 0.0, 1.0, 0.0, 1.0, 1.0, 0.0, 0.0, 1.0, 0.0, 1.0, 1.0, 0.0, 0.0, 1.0, 0.0, 1.0, 1.0, 0.0, 0.0, 1.0, 0.0, 1.0, 1.0, 0.0, 0.0, 1.0, 0.0, 1.0, 1.0, 0.0, 0.0, 1.0, 0.0, 1.0, 1.0, 0.0, 0.0, 1.0, 0.0, 1.0, 1.0, 0.0, 0.0, 1.0, 0.0, 1.0, 1.0, 0.0, 0.0, 1.0, 0.0, 1.0, 1.0, 0.0, 0.0, 1.0, 0.0, 1.0, 1.0, 0.0, 0.0, 1.0, 0.0, 1.0, 1.0, 0.0, 0.0, 1.0, 0.0, 1.0, 1.0, 0.0, 0.0, 1.0, 0.0, 1.0, 1.0, 0.0, 0.0, 1.0, 0.0, 1.0, 1.0, 0.0, 0.0, 1.0, 0.0, 1.0, 1.0, 0.0, 0.0, 1.0, 0.0, 1.0, 1.0, 0.0, 0.0, 1.0, 0.0, 1.0, 1.0, 0.0, 0.0, 1.0, 0.0, 1.0, 1.0, 0.0, 0.0, 1.0, 0.0, 1.0, 1.0, 0.0, 0.0, 1.0, 0.0, 1.0, 1.0, 0.0, 0.0, 1.0, 0.0, 1.0, 1.0, 0.0, 0.0, 1.0, 0.0, 1.0, 1.0, 0.0, 1.0, 0.0, 0.0, 1.0, 0.0, 1.0, 1.0, 0.0, 1.0, 0.0, 0.0, 1.0, 0.0, 1.0, 1.0, 0.0, 1.0, 0.0, 0.0, 1.0, 0.0, 1.0, 1.0, 0.0, 1.0, 0.0, 0.0, 1.0, 0.0, 1.0, 1.0, 0.0, 1.0, 0.0, 0.0, 1.0, 0.0, 1.0, 1.0, 0.0, 1.0, 0.0, 0.0, 1.0, 0.0, 1.0, 1.0, 0.0, 1.0, 0.0, 0.0, 1.0, 0.0, 1.0, 1.0, 0.0, 1.0, 0.0, 0.0, 1.0, 0.0, 1.0, 1.0, 0.0, 1.0, 0.0, 0.0, 1.0, 0.0, 1.0, 1.0, 0.0, 1.0, 0.0, 0.0, 1.0, 0.0, 1.0, 1.0, 0.0, 1.0, 0.0, 0.0, 1.0, 0.0, 1.0, 1.0, 0.0, 1.0, 0.0, 0.0, 1.0, 0.0, 1.0, 1.0, 0.0, 1.0, 0.0, 0.0, 1.0, 0.0, 1.0, 1.0, 0.0, 1.0, 0.0, 0.0, 1.0, 0.0, 1.0, 1.0, 0.0, 1.0, 0.0, 0.0, 1.0, 0.0, 1.0, 1.0, 0.0, 1.0, 0.0, 0.0, 1.0, 0.0, 1.0, 1.0, 0.0, 1.0, 0.0, 0.0, 1.0, 0.0, 1.0, 1.0, 0.0, 1.0, 0.0, 0.0, 1.0, 0.0, 1.0, 1.0, 0.0, 1.0, 0.0, 0.0, 1.0, 0.0, 1.0, 1.0, 0.0, 1.0, 0.0, 0.0, 1.0, 0.0, 1.0, 1.0, 0.0, 1.0, 0.0, 0.0, 1.0, 0.0, 1.0, 1.0, 0.0, 1.0, 0.0, 0.0, 1.0, 0.0, 1.0, 1.0, 0.0, 1.0, 0.0, 0.0, 1.0, 0.0, 1.0, 1.0, 0.0, 1.0, 0.0, 0.0, 1.0, 0.0, 1.0, 1.0, 0.0, 1.0, 0.0, 0.0, 1.0, 0.0, 1.0, 1.0, 0.0, 1.0, 0.0, 0.0, 1.0, 0.0, 1.0, 1.0, 0.0, 1.0, 0.0, 0.0, 1.0, 0.0, 1.0, 1.0, 0.0, 1.0, 0.0, 0.0, 1.0, 0.0, 1.0, 1.0, 0.0, 1.0, 0.4903, 0.004457, 0.109, 0.9289, 0.108, 0.8696, 0.1062, 0.8103, 0.1037, 0.7508, 0.1003, 0.6911, 0.09615, 0.6313, 0.09117, 0.5712, 0.08538, 0.5109, 0.07876, 0.4505, 0.07132, 0.3899, 0.06305, 0.3291, 0.05395, 0.2681, 0.04401, 0.207, 0.01009, 0.006517])
me_mesh_005.materials.append(mat_svgmat_004)
me_mesh_005.use_remesh_preserve_volume = False
me_mesh_005.use_remesh_preserve_attributes = False
me_mesh_005.use_mirror_vertex_groups = False
me_mesh_005.update()

# ---- objects
ob_middle = bpy.data.objects.new('Middle', me_mesh)
ob_curve_005 = bpy.data.objects.new('Curve.005', me_mesh_001)
ob_curve_004 = bpy.data.objects.new('Curve.004', me_mesh_002)
ob_curve_003 = bpy.data.objects.new('Curve.003', me_mesh_003)
ob_curve_002 = bpy.data.objects.new('Curve.002', me_mesh_004)
ob_curve_001 = bpy.data.objects.new('Curve.001', me_mesh_005)

# ---- transforms, parenting, visibility, modifiers, constraints
ob_middle.location = (-0.009825, 0.04107, 2.554)
ob_middle.rotation_euler = (1.571, 0.0, 0.0)
ob_middle.scale = (24.63, 24.63, 24.63)
ob_middle.lineart.crease_threshold = 0.0
ob_curve_005.location = (-5.4, 0.04107, -3.986)
ob_curve_005.rotation_euler = (1.571, 0.0, 0.0)
ob_curve_005.scale = (24.63, 24.63, 24.63)
ob_curve_005.lineart.crease_threshold = 0.0
ob_curve_004.location = (-5.4, 0.04107, -3.986)
ob_curve_004.rotation_euler = (1.571, 0.0, 0.0)
ob_curve_004.scale = (24.63, 24.63, 24.63)
ob_curve_004.lineart.crease_threshold = 0.0
ob_curve_003.location = (-5.4, 0.04107, -3.986)
ob_curve_003.rotation_euler = (1.571, 0.0, 0.0)
ob_curve_003.scale = (24.63, 24.63, 24.63)
ob_curve_003.lineart.crease_threshold = 0.0
ob_curve_002.location = (-5.4, 0.04107, -3.986)
ob_curve_002.rotation_euler = (1.571, 0.0, 0.0)
ob_curve_002.scale = (24.63, 24.63, 24.63)
ob_curve_002.lineart.crease_threshold = 0.0
ob_curve_001.location = (-4.699, 0.3424, -3.976)
ob_curve_001.rotation_euler = (1.571, 0.0, 0.0)
ob_curve_001.scale = (24.63, 24.63, 24.63)
ob_curve_001.lineart.crease_threshold = 0.0
_m = ob_curve_001.modifiers.new('Mirror', 'MIRROR')
_m.mirror_object = ob_middle

# ---- collection membership
col_collection_1.objects.link(ob_middle)
col_collection_1.objects.link(ob_curve_005)
col_collection_1.objects.link(ob_curve_004)
col_collection_1.objects.link(ob_curve_003)
col_collection_1.objects.link(ob_curve_002)
col_collection_1.objects.link(ob_curve_001)

# ---- scene / render settings (as saved in the file)
scene.frame_start = 1; scene.frame_end = 250; scene.frame_set(0)
scene.render.engine = 'BLENDER_EEVEE_NEXT'
scene.render.resolution_percentage = 50
scene.render.dither_intensity = 0.0
scene.cycles.use_denoising = False
scene.cycles.samples = 128
scene.cycles.sampling_pattern = 'TABULATED_SOBOL'
scene.cycles.light_sampling_threshold = 0.0
scene.cycles.use_adaptive_sampling = False
scene.cycles.use_light_tree = False
scene.cycles.blur_glossy = 0.0
scene.cycles.sample_clamp_indirect = 0.0
scene.view_settings.view_transform = 'Standard'
bpy.context.view_layer.update()

# ---- added for rendering (the .blend has no active camera and no usable light): camera, sun
cam_auto = bpy.data.cameras.new('AutoCamera')
cam_auto.lens = 50.0
cam_auto.sensor_width = 36.0
cam_auto.clip_end = 1000.0
ob_auto_camera = bpy.data.objects.new('AutoCamera', cam_auto)
scene.collection.objects.link(ob_auto_camera)
ob_auto_camera.location = (8.24113, -9.70942, 8.20747)
ob_auto_camera.rotation_euler = (1.09748, -7.21219e-08, 0.694738)
scene.camera = ob_auto_camera
light_auto_sun = bpy.data.lights.new('AutoSun', 'SUN')
light_auto_sun.energy = 3.0
light_auto_sun.angle = 0.0523599
ob_auto_sun = bpy.data.objects.new('AutoSun', light_auto_sun)
scene.collection.objects.link(ob_auto_sun)
ob_auto_sun.rotation_euler = (0.872665, 0.174533, 0.523599)
bpy.context.view_layer.update()
